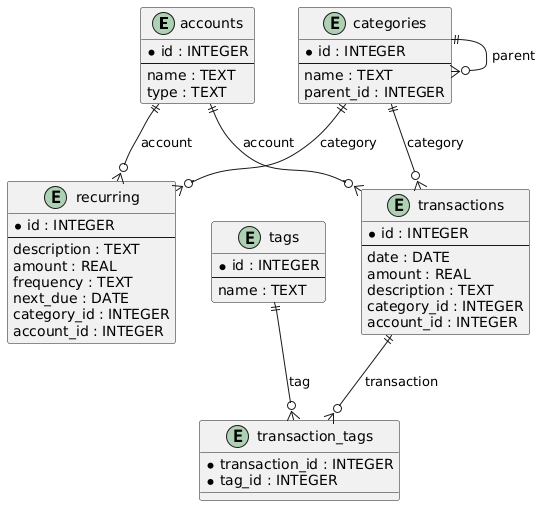

The diagram above was rendered by PlantUML. Its source (embedded in the PNG):
@startuml
entity accounts {
  * id : INTEGER
  --
  name : TEXT
  type : TEXT
}

entity categories {
  * id : INTEGER
  --
  name : TEXT
  parent_id : INTEGER
}

entity transactions {
  * id : INTEGER
  --
  date : DATE
  amount : REAL
  description : TEXT
  category_id : INTEGER
  account_id : INTEGER
}

entity recurring {
  * id : INTEGER
  --
  description : TEXT
  amount : REAL
  frequency : TEXT
  next_due : DATE
  category_id : INTEGER
  account_id : INTEGER
}

entity tags {
  * id : INTEGER
  --
  name : TEXT
}

entity transaction_tags {
  * transaction_id : INTEGER
  * tag_id : INTEGER
}

categories ||--o{ categories : parent
categories ||--o{ transactions : category
accounts ||--o{ transactions : account
transactions ||--o{ transaction_tags : transaction
tags ||--o{ transaction_tags : tag
categories ||--o{ recurring : category
accounts ||--o{ recurring : account
@enduml